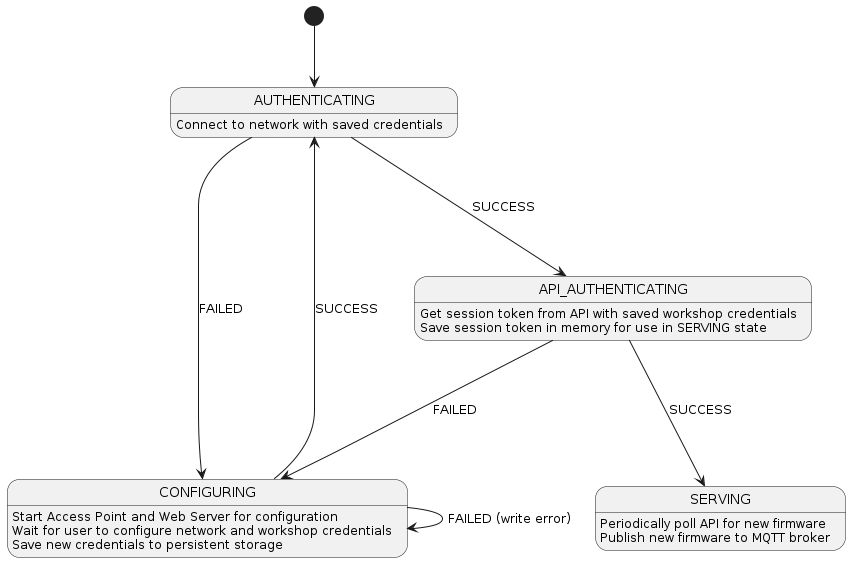

The diagram above was rendered by PlantUML. Its source (embedded in the PNG):
@startuml state-diagram
[*] --> AUTHENTICATING
AUTHENTICATING ---> CONFIGURING : FAILED
AUTHENTICATING ---> API_AUTHENTICATING : SUCCESS

AUTHENTICATING : Connect to network with saved credentials

CONFIGURING ---> AUTHENTICATING : SUCCESS
CONFIGURING ---> CONFIGURING : FAILED (write error)

CONFIGURING : Start Access Point and Web Server for configuration
CONFIGURING : Wait for user to configure network and workshop credentials
CONFIGURING : Save new credentials to persistent storage

API_AUTHENTICATING ---> CONFIGURING : FAILED
API_AUTHENTICATING ---> SERVING : SUCCESS

API_AUTHENTICATING : Get session token from API with saved workshop credentials
API_AUTHENTICATING : Save session token in memory for use in SERVING state

SERVING : Periodically poll API for new firmware
SERVING : Publish new firmware to MQTT broker


@enduml